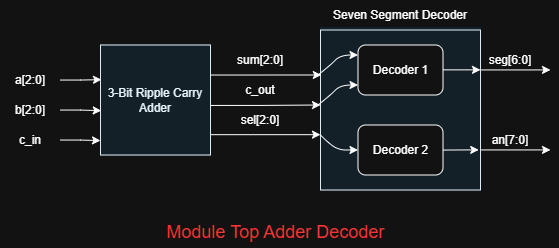

The diagram above was exported from draw.io. Its source (the exported page's mxGraphModel, read from the mxfile embedded in the PNG):
<mxGraphModel dx="947" dy="569" grid="1" gridSize="10" guides="1" tooltips="1" connect="1" arrows="1" fold="1" page="1" pageScale="1" pageWidth="850" pageHeight="1100" math="0" shadow="0">
  <root>
    <mxCell id="0" />
    <mxCell id="1" parent="0" />
    <mxCell id="8lM1QJrjVLork0pN6G26-18" parent="1" style="whiteSpace=wrap;html=1;aspect=fixed;" value="" vertex="1">
      <mxGeometry height="160" width="160" x="470" y="182.5" as="geometry" />
    </mxCell>
    <mxCell id="8lM1QJrjVLork0pN6G26-47" parent="1" style="rounded=0;whiteSpace=wrap;html=1;fillColor=#1ba1e2;fontColor=#ffffff;strokeColor=#006EAF;opacity=10;" value="" vertex="1">
      <mxGeometry height="162.5" width="160" x="470" y="180" as="geometry" />
    </mxCell>
    <mxCell id="8lM1QJrjVLork0pN6G26-2" parent="1" style="whiteSpace=wrap;html=1;aspect=fixed;" value="3-Bit Ripple Carry&lt;br&gt;Adder" vertex="1">
      <mxGeometry height="110" width="110" x="250" y="197.5" as="geometry" />
    </mxCell>
    <mxCell id="8lM1QJrjVLork0pN6G26-12" parent="1" style="text;html=1;whiteSpace=wrap;strokeColor=none;fillColor=none;align=center;verticalAlign=middle;rounded=0;" value="a[2:0]" vertex="1">
      <mxGeometry height="30" width="60" x="150" y="217.5" as="geometry" />
    </mxCell>
    <mxCell id="8lM1QJrjVLork0pN6G26-13" edge="1" parent="1" source="8lM1QJrjVLork0pN6G26-12" style="edgeStyle=orthogonalEdgeStyle;rounded=0;orthogonalLoop=1;jettySize=auto;html=1;entryX=0.009;entryY=0.315;entryDx=0;entryDy=0;entryPerimeter=0;" target="8lM1QJrjVLork0pN6G26-2">
      <mxGeometry relative="1" as="geometry" />
    </mxCell>
    <mxCell id="8lM1QJrjVLork0pN6G26-14" parent="1" style="text;html=1;whiteSpace=wrap;strokeColor=none;fillColor=none;align=center;verticalAlign=middle;rounded=0;" value="b[2:0]" vertex="1">
      <mxGeometry height="30" width="60" x="150" y="247.5" as="geometry" />
    </mxCell>
    <mxCell id="8lM1QJrjVLork0pN6G26-15" edge="1" parent="1" source="8lM1QJrjVLork0pN6G26-14" style="edgeStyle=orthogonalEdgeStyle;rounded=0;orthogonalLoop=1;jettySize=auto;html=1;entryX=0.007;entryY=0.597;entryDx=0;entryDy=0;entryPerimeter=0;" target="8lM1QJrjVLork0pN6G26-2">
      <mxGeometry relative="1" as="geometry" />
    </mxCell>
    <mxCell id="8lM1QJrjVLork0pN6G26-16" parent="1" style="text;html=1;whiteSpace=wrap;strokeColor=none;fillColor=none;align=center;verticalAlign=middle;rounded=0;" value="c_in" vertex="1">
      <mxGeometry height="30" width="60" x="150" y="277.5" as="geometry" />
    </mxCell>
    <mxCell id="8lM1QJrjVLork0pN6G26-17" edge="1" parent="1" source="8lM1QJrjVLork0pN6G26-16" style="edgeStyle=orthogonalEdgeStyle;rounded=0;orthogonalLoop=1;jettySize=auto;html=1;entryX=0;entryY=0.869;entryDx=0;entryDy=0;entryPerimeter=0;" target="8lM1QJrjVLork0pN6G26-2">
      <mxGeometry relative="1" as="geometry" />
    </mxCell>
    <mxCell id="8lM1QJrjVLork0pN6G26-21" parent="1" style="rounded=1;whiteSpace=wrap;html=1;" value="Decoder 1" vertex="1">
      <mxGeometry height="50" width="85" x="507.5" y="197.5" as="geometry" />
    </mxCell>
    <mxCell id="8lM1QJrjVLork0pN6G26-22" parent="1" style="rounded=1;whiteSpace=wrap;html=1;" value="Decoder 2" vertex="1">
      <mxGeometry height="50" width="85" x="507.5" y="277.5" as="geometry" />
    </mxCell>
    <mxCell id="8lM1QJrjVLork0pN6G26-25" edge="1" parent="1" style="endArrow=classic;html=1;rounded=0;entryX=0.005;entryY=0.328;entryDx=0;entryDy=0;entryPerimeter=0;exitX=1;exitY=0.25;exitDx=0;exitDy=0;" value="">
      <mxGeometry height="50" relative="1" width="50" as="geometry">
        <mxPoint x="360" y="227.52" as="sourcePoint" />
        <mxPoint x="470.80000000000007" y="227.50000000000003" as="targetPoint" />
      </mxGeometry>
    </mxCell>
    <mxCell id="8lM1QJrjVLork0pN6G26-27" edge="1" parent="1" style="endArrow=classic;html=1;rounded=0;entryX=0.003;entryY=0.466;entryDx=0;entryDy=0;entryPerimeter=0;exitX=1;exitY=0.25;exitDx=0;exitDy=0;" value="">
      <mxGeometry height="50" relative="1" width="50" as="geometry">
        <Array as="points">
          <mxPoint x="409.52" y="257.94" />
        </Array>
        <mxPoint x="359.52" y="257.94000000000005" as="sourcePoint" />
        <mxPoint x="470" y="257.5" as="targetPoint" />
      </mxGeometry>
    </mxCell>
    <mxCell id="8lM1QJrjVLork0pN6G26-28" edge="1" parent="1" style="endArrow=classic;html=1;rounded=0;entryX=0.003;entryY=0.466;entryDx=0;entryDy=0;entryPerimeter=0;exitX=1;exitY=0.25;exitDx=0;exitDy=0;" value="">
      <mxGeometry height="50" relative="1" width="50" as="geometry">
        <Array as="points">
          <mxPoint x="400" y="287.16999999999996" />
        </Array>
        <mxPoint x="360" y="287.17" as="sourcePoint" />
        <mxPoint x="470" y="287.16999999999996" as="targetPoint" />
      </mxGeometry>
    </mxCell>
    <mxCell id="8lM1QJrjVLork0pN6G26-32" edge="1" parent="1" style="curved=1;endArrow=classic;html=1;rounded=0;" value="">
      <mxGeometry height="50" relative="1" width="50" as="geometry">
        <Array as="points">
          <mxPoint x="480" y="217.5" />
          <mxPoint x="490" y="207.5" />
        </Array>
        <mxPoint x="467.5" y="227.5" as="sourcePoint" />
        <mxPoint x="507.5" y="207.5" as="targetPoint" />
      </mxGeometry>
    </mxCell>
    <mxCell id="8lM1QJrjVLork0pN6G26-35" edge="1" parent="1" style="curved=1;endArrow=classic;html=1;rounded=0;" value="">
      <mxGeometry height="50" relative="1" width="50" as="geometry">
        <Array as="points">
          <mxPoint x="480" y="247.5" />
          <mxPoint x="490" y="237.5" />
        </Array>
        <mxPoint x="467.5" y="257.5" as="sourcePoint" />
        <mxPoint x="507.5" y="237.5" as="targetPoint" />
      </mxGeometry>
    </mxCell>
    <mxCell id="8lM1QJrjVLork0pN6G26-36" edge="1" parent="1" style="curved=1;endArrow=classic;html=1;rounded=0;entryX=0;entryY=0.5;entryDx=0;entryDy=0;" target="8lM1QJrjVLork0pN6G26-22" value="">
      <mxGeometry height="50" relative="1" width="50" as="geometry">
        <Array as="points">
          <mxPoint x="480" y="297.5" />
          <mxPoint x="490" y="302.5" />
          <mxPoint x="500" y="302.5" />
        </Array>
        <mxPoint x="470" y="287.5" as="sourcePoint" />
        <mxPoint x="510" y="267.5" as="targetPoint" />
      </mxGeometry>
    </mxCell>
    <mxCell id="8lM1QJrjVLork0pN6G26-38" parent="1" style="text;html=1;whiteSpace=wrap;strokeColor=none;fillColor=none;align=center;verticalAlign=middle;rounded=0;" value="sum[2:0]" vertex="1">
      <mxGeometry height="30" width="60" x="380" y="197.5" as="geometry" />
    </mxCell>
    <mxCell id="8lM1QJrjVLork0pN6G26-39" parent="1" style="text;html=1;whiteSpace=wrap;strokeColor=none;fillColor=none;align=center;verticalAlign=middle;rounded=0;" value="c_out" vertex="1">
      <mxGeometry height="30" width="60" x="380" y="227.5" as="geometry" />
    </mxCell>
    <mxCell id="8lM1QJrjVLork0pN6G26-40" parent="1" style="text;html=1;whiteSpace=wrap;strokeColor=none;fillColor=none;align=center;verticalAlign=middle;rounded=0;" value="sel[2:0]" vertex="1">
      <mxGeometry height="30" width="60" x="380" y="257.5" as="geometry" />
    </mxCell>
    <mxCell id="8lM1QJrjVLork0pN6G26-41" parent="1" style="whiteSpace=wrap;html=1;aspect=fixed;fillColor=#1ba1e2;fontColor=#ffffff;strokeColor=#006EAF;opacity=10;" value="" vertex="1">
      <mxGeometry height="110" width="110" x="250" y="197.5" as="geometry" />
    </mxCell>
    <mxCell id="8lM1QJrjVLork0pN6G26-42" edge="1" parent="1" style="endArrow=classic;html=1;rounded=0;" value="">
      <mxGeometry height="50" relative="1" width="50" as="geometry">
        <mxPoint x="592.5" y="222.36" as="sourcePoint" />
        <mxPoint x="630" y="222.36" as="targetPoint" />
      </mxGeometry>
    </mxCell>
    <mxCell id="8lM1QJrjVLork0pN6G26-44" edge="1" parent="1" style="endArrow=classic;html=1;rounded=0;entryX=0.989;entryY=0.78;entryDx=0;entryDy=0;entryPerimeter=0;" value="">
      <mxGeometry height="50" relative="1" width="50" as="geometry">
        <mxPoint x="592.5" y="302.56" as="sourcePoint" />
        <mxPoint x="628.24" y="302.36" as="targetPoint" />
      </mxGeometry>
    </mxCell>
    <mxCell id="8lM1QJrjVLork0pN6G26-48" edge="1" parent="1" style="endArrow=classic;html=1;rounded=0;" value="">
      <mxGeometry height="50" relative="1" width="50" as="geometry">
        <mxPoint x="630" y="222.43" as="sourcePoint" />
        <mxPoint x="700" y="222.43" as="targetPoint" />
      </mxGeometry>
    </mxCell>
    <mxCell id="8lM1QJrjVLork0pN6G26-49" edge="1" parent="1" style="endArrow=classic;html=1;rounded=0;" value="">
      <mxGeometry height="50" relative="1" width="50" as="geometry">
        <mxPoint x="630" y="302.43" as="sourcePoint" />
        <mxPoint x="700" y="302.43" as="targetPoint" />
      </mxGeometry>
    </mxCell>
    <mxCell id="8lM1QJrjVLork0pN6G26-50" parent="1" style="text;html=1;whiteSpace=wrap;strokeColor=none;fillColor=none;align=center;verticalAlign=middle;rounded=0;" value="seg[6:0]" vertex="1">
      <mxGeometry height="30" width="60" x="630" y="197.5" as="geometry" />
    </mxCell>
    <mxCell id="8lM1QJrjVLork0pN6G26-51" parent="1" style="text;html=1;whiteSpace=wrap;strokeColor=none;fillColor=none;align=center;verticalAlign=middle;rounded=0;" value="an[7:0]" vertex="1">
      <mxGeometry height="30" width="60" x="630" y="277.5" as="geometry" />
    </mxCell>
    <mxCell id="8lM1QJrjVLork0pN6G26-52" parent="1" style="text;html=1;whiteSpace=wrap;strokeColor=none;fillColor=none;align=center;verticalAlign=middle;rounded=0;fontColor=#FF3333;fontSize=18;" value="Module Top Adder Decoder" vertex="1">
      <mxGeometry height="30" width="235" x="308" y="370" as="geometry" />
    </mxCell>
    <mxCell id="8lM1QJrjVLork0pN6G26-53" parent="1" style="text;html=1;whiteSpace=wrap;strokeColor=none;fillColor=none;align=center;verticalAlign=middle;rounded=0;fontColor=#FFFFFF;" value="Seven Segment Decoder" vertex="1">
      <mxGeometry height="30" width="160" x="470" y="152.5" as="geometry" />
    </mxCell>
  </root>
</mxGraphModel>